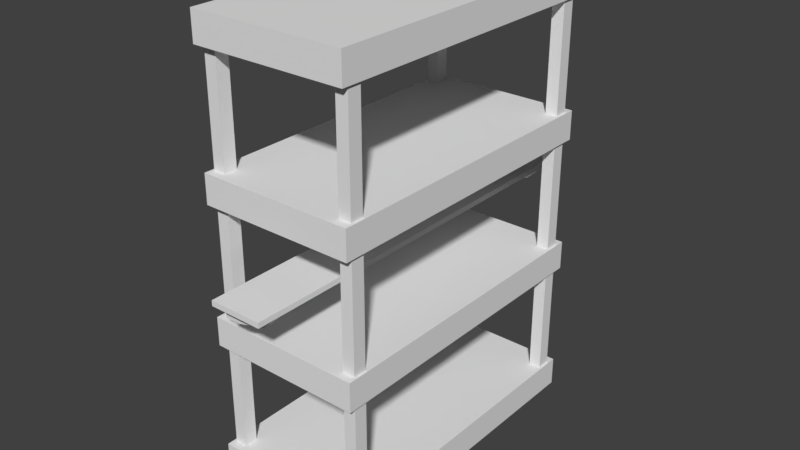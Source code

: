 # Source: shelves.blend  (saved by Blender 2.78.0; exported with 4.5.12 LTS)
import bpy
from mathutils import Matrix  # noqa: F401  (used for matrix-valued properties, if any)

bpy.ops.wm.read_factory_settings(use_empty=True)
scene = bpy.context.scene
scene.name = 'Scene'

# ---- collections
col_collection_1 = bpy.data.collections.new('Collection 1'); scene.collection.children.link(col_collection_1)
col_collection_2 = bpy.data.collections.new('Collection 2'); scene.collection.children.link(col_collection_2)

# ---- materials (node trees are filled in below, after node groups)
mat_mat_shelf_wall = bpy.data.materials.new('MAT_Shelf_wall')
mat_mat_shelf_wall.alpha_threshold = 0.0
mat_mat_shelf_wall.use_transparent_shadow = False
mat_mat_shelf_wall.roughness = 0.5
mat_mat_shelf_standing = bpy.data.materials.new('MAT_Shelf_standing')
mat_mat_shelf_standing.alpha_threshold = 0.0
mat_mat_shelf_standing.use_transparent_shadow = False
mat_mat_shelf_standing.roughness = 0.5
mat_mat_shelf_standing.line_color = (0.0, 0.0, 0.0, 1.0)

# ---- material node trees

# ---- world
world_world = bpy.data.worlds.new('World'); scene.world = world_world
world_world.color = (0.05088, 0.05088, 0.05088)
world_world.use_sun_shadow = False
world_world.sun_shadow_jitter_overblur = 0.0
world_world.cycles.sampling_method = 'MANUAL'

# ---- meshes
me_cube_004 = bpy.data.meshes.new('Cube.004')
me_cube_004.from_pydata([(-2.354, -0.3127, -0.02074), (-2.354, -0.3127, 0.04096), (-2.354, 0.3035, -0.02074), (-2.354, 0.3035, 0.04096), (-2.195, -0.3127, -0.02074), (-2.195, 0.3035, 0.04096), (-2.195, -0.3127, 0.04096), (-2.195, 0.3035, -0.2198), (-2.088, 0.3035, -0.02074), (-2.088, -0.3127, 0.04096), (-2.088, 0.3035, 0.04096), (-2.088, -0.3127, -0.02074), (-2.354, 0.1268, -0.02074), (-2.354, 0.1268, 0.04096), (-2.195, 0.1268, 0.04096), (-2.195, 0.1268, -0.2198), (-2.088, 0.1268, 0.04096), (-2.088, 0.1268, -0.2198), (-2.195, -0.3127, -0.02074), (-2.195, 0.3035, -0.02074), (-2.195, 0.1268, -0.02074), (-2.088, 0.3035, -0.2198), (-2.088, 0.1268, -0.02074), (-2.088, -0.3127, -0.02074), (-2.088, -0.2093, -0.1318), (-2.195, -0.2093, -0.1318), (2.354, -0.3127, -0.02074), (2.354, -0.3127, 0.04096), (2.354, 0.3035, -0.02074), (2.354, 0.3035, 0.04096), (2.195, -0.3127, -0.02074), (2.195, 0.3035, 0.04096), (2.195, -0.3127, 0.04096), (2.195, 0.3035, -0.2198), (8.33e-08, 0.3035, -0.02074), (8.33e-08, 0.3035, 0.04096), (8.33e-08, -0.3127, -0.02074), (8.33e-08, -0.3127, 0.04096), (2.088, 0.3035, -0.02074), (2.088, -0.3127, 0.04096), (2.088, 0.3035, 0.04096), (2.088, -0.3127, -0.02074), (2.354, 0.1268, -0.02074), (2.354, 0.1268, 0.04096), (2.195, 0.1268, 0.04096), (2.195, 0.1268, -0.2198), (8.33e-08, 0.1268, 0.04096), (8.33e-08, 0.1268, -0.02074), (2.088, 0.1268, 0.04096), (2.088, 0.1268, -0.2198), (2.195, -0.3127, -0.02074), (2.195, 0.3035, -0.02074), (2.195, 0.1268, -0.02074), (2.088, 0.3035, -0.2198), (2.088, 0.1268, -0.02074), (2.088, -0.3127, -0.02074), (2.088, -0.2093, -0.1318), (2.195, -0.2093, -0.1318)], [], [(12, 13, 3, 2), (2, 3, 5, 19), (23, 9, 6, 4), (18, 6, 1, 0), (7, 5, 10, 21), (14, 13, 1, 6), (12, 20, 18, 0), (22, 47, 36, 11), (16, 14, 6, 9), (8, 10, 35, 34), (46, 16, 9, 37), (25, 24, 23, 4), (36, 37, 9, 11), (7, 21, 17, 15), (35, 10, 16, 46), (10, 5, 14, 16), (8, 34, 47, 22), (2, 19, 20, 12), (5, 3, 13, 14), (0, 1, 13, 12), (15, 17, 24, 25), (25, 4, 20, 15), (7, 15, 20, 19, 5), (8, 22, 17, 21, 10), (24, 17, 22, 11), (42, 28, 29, 43), (28, 51, 31, 29), (55, 30, 32, 39), (50, 26, 27, 32), (33, 53, 40, 31), (44, 32, 27, 43), (42, 26, 50, 52), (54, 41, 36, 47), (48, 39, 32, 44), (38, 34, 35, 40), (46, 37, 39, 48), (57, 30, 55, 56), (36, 41, 39, 37), (33, 45, 49, 53), (35, 46, 48, 40), (40, 48, 44, 31), (38, 54, 47, 34), (28, 42, 52, 51), (31, 44, 43, 29), (26, 42, 43, 27), (45, 57, 56, 49), (57, 45, 52, 30), (33, 31, 51, 52, 45), (38, 40, 53, 49, 54), (56, 41, 54, 49)])
me_cube_004.materials.append(mat_mat_shelf_wall)
me_cube_004.use_remesh_preserve_volume = False
me_cube_004.use_remesh_preserve_attributes = False
me_cube_004.use_mirror_vertex_groups = False
me_cube_004.update()
me_cube = bpy.data.meshes.new('Cube')
me_cube.from_pydata([(0.8773, -1.715, -2.246), (0.9058, -1.814, -2.586), (0.9058, -1.814, -2.246), (0.8773, -1.558, -2.246), (0.7338, -1.558, -2.246), (0.7338, -1.715, -2.246), (0.8773, -1.558, -0.9783), (0.7338, -1.558, -0.9783), (0.7338, -1.715, -0.9783), (0.8773, -1.715, -0.9783), (-0.8773, -1.715, -2.246), (-0.9058, -1.814, -2.586), (-2.415e-08, -1.814, -2.586), (-2.415e-08, -1.814, -2.246), (-0.9058, -1.814, -2.246), (-0.8773, -1.558, -2.246), (-0.7338, -1.558, -2.246), (-0.7338, -1.715, -2.246), (-0.8773, -1.558, -0.9783), (-0.7338, -1.558, -0.9783), (-0.7338, -1.715, -0.9783), (-0.8773, -1.715, -0.9783), (0.8773, 1.715, -2.246), (0.9058, 1.814, -2.586), (0.9058, 8.023e-08, -2.586), (0.9058, 8.023e-08, -2.246), (0.9058, 1.814, -2.246), (0.8773, 1.558, -2.246), (0.7338, 1.558, -2.246), (0.7338, 1.715, -2.246), (0.8773, 1.558, -0.9783), (0.7338, 1.558, -0.9783), (0.7338, 1.715, -0.9783), (0.8773, 1.715, -0.9783), (-0.8773, 1.715, -2.246), (-0.9058, 1.814, -2.586), (-0.9058, 8.023e-08, -2.586), (-0.9058, 8.023e-08, -2.246), (-2.415e-08, 1.814, -2.586), (-2.415e-08, 1.814, -2.246), (-2.415e-08, 8.023e-08, -2.246), (-2.415e-08, 8.023e-08, -2.586), (-0.9058, 1.814, -2.246), (-0.8773, 1.558, -2.246), (-0.7338, 1.558, -2.246), (-0.7338, 1.715, -2.246), (-0.8773, 1.558, -0.9783), (-0.7338, 1.558, -0.9783), (-0.7338, 1.715, -0.9783), (-0.8773, 1.715, -0.9783), (0.8773, -1.715, -0.6385), (0.9058, -1.814, -0.9783), (0.9058, -1.814, -0.6385), (0.8773, -1.558, -0.6385), (0.7338, -1.558, -0.6385), (0.7338, -1.715, -0.6385), (0.8773, -1.558, 0.6296), (0.7338, -1.558, 0.6296), (0.7338, -1.715, 0.6296), (0.8773, -1.715, 0.6296), (-0.8773, -1.715, -0.6385), (-0.9058, -1.814, -0.9783), (-2.415e-08, -1.814, -0.9783), (-2.415e-08, -1.814, -0.6385), (-0.9058, -1.814, -0.6385), (-0.8773, -1.558, -0.6385), (-0.7338, -1.558, -0.6385), (-0.7338, -1.715, -0.6385), (-0.8773, -1.558, 0.6296), (-0.7338, -1.558, 0.6296), (-0.7338, -1.715, 0.6296), (-0.8773, -1.715, 0.6296), (0.8773, 1.715, -0.6385), (0.9058, 1.814, -0.9783), (0.9058, 8.023e-08, -0.9783), (0.9058, 8.023e-08, -0.6385), (0.9058, 1.814, -0.6385), (0.8773, 1.558, -0.6385), (0.7338, 1.558, -0.6385), (0.7338, 1.715, -0.6385), (0.8773, 1.558, 0.6296), (0.7338, 1.558, 0.6296), (0.7338, 1.715, 0.6296), (0.8773, 1.715, 0.6296), (-0.8773, 1.715, -0.6385), (-0.9058, 1.814, -0.9783), (-0.9058, 8.023e-08, -0.9783), (-0.9058, 8.023e-08, -0.6385), (-2.415e-08, 1.814, -0.9783), (-2.415e-08, 1.814, -0.6385), (-2.415e-08, 8.023e-08, -0.6385), (-2.415e-08, 8.023e-08, -0.9783), (-0.9058, 1.814, -0.6385), (-0.8773, 1.558, -0.6385), (-0.7338, 1.558, -0.6385), (-0.7338, 1.715, -0.6385), (-0.8773, 1.558, 0.6296), (-0.7338, 1.558, 0.6296), (-0.7338, 1.715, 0.6296), (-0.8773, 1.715, 0.6296), (0.8773, -1.715, 0.9694), (0.9058, -1.814, 0.6296), (0.9058, -1.814, 0.9694), (0.8773, -1.558, 0.9694), (0.7338, -1.558, 0.9694), (0.7338, -1.715, 0.9694), (0.8773, -1.558, 2.237), (0.7338, -1.558, 2.237), (0.7338, -1.715, 2.237), (0.8773, -1.715, 2.237), (-0.8773, -1.715, 0.9694), (-0.9058, -1.814, 0.6296), (-2.415e-08, -1.814, 0.6296), (-2.415e-08, -1.814, 0.9694), (-0.9058, -1.814, 0.9694), (-0.8773, -1.558, 0.9694), (-0.7338, -1.558, 0.9694), (-0.7338, -1.715, 0.9694), (-0.8773, -1.558, 2.237), (-0.7338, -1.558, 2.237), (-0.7338, -1.715, 2.237), (-0.8773, -1.715, 2.237), (0.8773, 1.715, 0.9694), (0.9058, 1.814, 0.6296), (0.9058, 8.023e-08, 0.6296), (0.9058, 8.023e-08, 0.9694), (0.9058, 1.814, 0.9694), (0.8773, 1.558, 0.9694), (0.7338, 1.558, 0.9694), (0.7338, 1.715, 0.9694), (0.8773, 1.558, 2.237), (0.7338, 1.558, 2.237), (0.7338, 1.715, 2.237), (0.8773, 1.715, 2.237), (-0.8773, 1.715, 0.9694), (-0.9058, 1.814, 0.6296), (-0.9058, 8.023e-08, 0.6296), (-0.9058, 8.023e-08, 0.9694), (-2.415e-08, 1.814, 0.6296), (-2.415e-08, 1.814, 0.9694), (-2.415e-08, 8.023e-08, 0.9694), (-2.415e-08, 8.023e-08, 0.6296), (-0.9058, 1.814, 0.9694), (-0.8773, 1.558, 0.9694), (-0.7338, 1.558, 0.9694), (-0.7338, 1.715, 0.9694), (-0.8773, 1.558, 2.237), (-0.7338, 1.558, 2.237), (-0.7338, 1.715, 2.237), (-0.8773, 1.715, 2.237), (0.8773, -1.715, 2.577), (0.9058, -1.814, 2.237), (0.9058, -1.814, 2.577), (0.8773, -1.558, 2.577), (0.7338, -1.558, 2.577), (0.7338, -1.715, 2.577), (-0.8773, -1.715, 2.577), (-0.9058, -1.814, 2.237), (-2.415e-08, -1.814, 2.237), (-2.415e-08, -1.814, 2.577), (-0.9058, -1.814, 2.577), (-0.8773, -1.558, 2.577), (-0.7338, -1.558, 2.577), (-0.7338, -1.715, 2.577), (0.8773, 1.715, 2.577), (0.9058, 1.814, 2.237), (0.9058, 8.023e-08, 2.237), (0.9058, 8.023e-08, 2.577), (0.9058, 1.814, 2.577), (0.8773, 1.558, 2.577), (0.7338, 1.558, 2.577), (0.7338, 1.715, 2.577), (-0.8773, 1.715, 2.577), (-0.9058, 1.814, 2.237), (-0.9058, 8.023e-08, 2.237), (-0.9058, 8.023e-08, 2.577), (-2.415e-08, 1.814, 2.237), (-2.415e-08, 1.814, 2.577), (-2.415e-08, 8.023e-08, 2.577), (-2.415e-08, 8.023e-08, 2.237), (-0.9058, 1.814, 2.577), (-0.8773, 1.558, 2.577), (-0.7338, 1.558, 2.577), (-0.7338, 1.715, 2.577)], [], [(25, 2, 1, 24), (12, 41, 24, 1), (4, 5, 8, 7), (2, 13, 12, 1), (3, 0, 2, 25), (0, 5, 13, 2), (4, 3, 25, 40), (5, 4, 40, 13), (9, 6, 7, 8), (3, 4, 7, 6), (5, 0, 9, 8), (0, 3, 6, 9), (37, 36, 11, 14), (12, 11, 36, 41), (16, 19, 20, 17), (14, 11, 12, 13), (15, 37, 14, 10), (10, 14, 13, 17), (16, 40, 37, 15), (17, 13, 40, 16), (21, 20, 19, 18), (15, 18, 19, 16), (17, 20, 21, 10), (10, 21, 18, 15), (25, 24, 23, 26), (38, 23, 24, 41), (28, 31, 32, 29), (26, 23, 38, 39), (27, 25, 26, 22), (22, 26, 39, 29), (28, 40, 25, 27), (29, 39, 40, 28), (33, 32, 31, 30), (27, 30, 31, 28), (29, 32, 33, 22), (22, 33, 30, 27), (37, 42, 35, 36), (38, 41, 36, 35), (44, 45, 48, 47), (42, 39, 38, 35), (43, 34, 42, 37), (34, 45, 39, 42), (44, 43, 37, 40), (45, 44, 40, 39), (49, 46, 47, 48), (43, 44, 47, 46), (45, 34, 49, 48), (34, 43, 46, 49), (75, 52, 51, 74), (62, 91, 74, 51), (54, 55, 58, 57), (52, 63, 62, 51), (53, 50, 52, 75), (50, 55, 63, 52), (54, 53, 75, 90), (55, 54, 90, 63), (59, 56, 57, 58), (53, 54, 57, 56), (55, 50, 59, 58), (50, 53, 56, 59), (87, 86, 61, 64), (62, 61, 86, 91), (66, 69, 70, 67), (64, 61, 62, 63), (65, 87, 64, 60), (60, 64, 63, 67), (66, 90, 87, 65), (67, 63, 90, 66), (71, 70, 69, 68), (65, 68, 69, 66), (67, 70, 71, 60), (60, 71, 68, 65), (75, 74, 73, 76), (88, 73, 74, 91), (78, 81, 82, 79), (76, 73, 88, 89), (77, 75, 76, 72), (72, 76, 89, 79), (78, 90, 75, 77), (79, 89, 90, 78), (83, 82, 81, 80), (77, 80, 81, 78), (79, 82, 83, 72), (72, 83, 80, 77), (87, 92, 85, 86), (88, 91, 86, 85), (94, 95, 98, 97), (92, 89, 88, 85), (93, 84, 92, 87), (84, 95, 89, 92), (94, 93, 87, 90), (95, 94, 90, 89), (99, 96, 97, 98), (93, 94, 97, 96), (95, 84, 99, 98), (84, 93, 96, 99), (125, 102, 101, 124), (112, 141, 124, 101), (104, 105, 108, 107), (102, 113, 112, 101), (103, 100, 102, 125), (100, 105, 113, 102), (104, 103, 125, 140), (105, 104, 140, 113), (109, 106, 107, 108), (103, 104, 107, 106), (105, 100, 109, 108), (100, 103, 106, 109), (137, 136, 111, 114), (112, 111, 136, 141), (116, 119, 120, 117), (114, 111, 112, 113), (115, 137, 114, 110), (110, 114, 113, 117), (116, 140, 137, 115), (117, 113, 140, 116), (121, 120, 119, 118), (115, 118, 119, 116), (117, 120, 121, 110), (110, 121, 118, 115), (125, 124, 123, 126), (138, 123, 124, 141), (128, 131, 132, 129), (126, 123, 138, 139), (127, 125, 126, 122), (122, 126, 139, 129), (128, 140, 125, 127), (129, 139, 140, 128), (133, 132, 131, 130), (127, 130, 131, 128), (129, 132, 133, 122), (122, 133, 130, 127), (137, 142, 135, 136), (138, 141, 136, 135), (144, 145, 148, 147), (142, 139, 138, 135), (143, 134, 142, 137), (134, 145, 139, 142), (144, 143, 137, 140), (145, 144, 140, 139), (149, 146, 147, 148), (143, 144, 147, 146), (145, 134, 149, 148), (134, 143, 146, 149), (167, 152, 151, 166), (158, 179, 166, 151), (152, 159, 158, 151), (153, 150, 152, 167), (150, 155, 159, 152), (154, 153, 167, 178), (155, 154, 178, 159), (175, 174, 157, 160), (158, 157, 174, 179), (160, 157, 158, 159), (161, 175, 160, 156), (156, 160, 159, 163), (162, 178, 175, 161), (163, 159, 178, 162), (167, 166, 165, 168), (176, 165, 166, 179), (168, 165, 176, 177), (169, 167, 168, 164), (164, 168, 177, 171), (170, 178, 167, 169), (171, 177, 178, 170), (175, 180, 173, 174), (176, 179, 174, 173), (180, 177, 176, 173), (181, 172, 180, 175), (172, 183, 177, 180), (182, 181, 175, 178), (183, 182, 178, 177), (182, 183, 172, 181), (170, 169, 164, 171), (162, 161, 156, 163), (154, 155, 150, 153)])
_ca = me_cube.color_attributes.new('Col', 'BYTE_COLOR', 'CORNER')
_ca.data.foreach_set('color', [1.0, 1.0, 1.0, 1.0, 1.0, 1.0, 1.0, 1.0, 1.0, 1.0, 1.0, 1.0, 1.0, 1.0, 1.0, 1.0, 1.0, 1.0, 1.0, 1.0, 1.0, 1.0, 1.0, 1.0, 1.0, 1.0, 1.0, 1.0, 1.0, 1.0, 1.0, 1.0, 1.0, 1.0, 1.0, 1.0, 1.0, 1.0, 1.0, 1.0, 1.0, 1.0, 1.0, 1.0, 1.0, 1.0, 1.0, 1.0, 1.0, 1.0, 1.0, 1.0, 1.0, 1.0, 1.0, 1.0, 1.0, 1.0, 1.0, 1.0, 1.0, 1.0, 1.0, 1.0, 1.0, 1.0, 1.0, 1.0, 0.9911, 0.9911, 0.9911, 0.9961, 1.0, 1.0, 1.0, 1.0, 1.0, 1.0, 1.0, 1.0, 0.9911, 0.9911, 0.9911, 0.9961, 1.0, 1.0, 1.0, 1.0, 1.0, 1.0, 1.0, 1.0, 1.0, 1.0, 1.0, 1.0, 1.0, 1.0, 1.0, 1.0, 1.0, 1.0, 1.0, 1.0, 1.0, 1.0, 1.0, 1.0, 1.0, 1.0, 1.0, 1.0, 1.0, 1.0, 1.0, 1.0, 1.0, 1.0, 1.0, 1.0, 1.0, 1.0, 1.0, 1.0, 1.0, 1.0, 1.0, 1.0, 0.9911, 0.9911, 0.9911, 0.9961, 1.0, 1.0, 1.0, 1.0, 1.0, 1.0, 1.0, 1.0, 1.0, 1.0, 1.0, 1.0, 1.0, 1.0, 1.0, 1.0, 1.0, 1.0, 1.0, 1.0, 1.0, 1.0, 1.0, 1.0, 1.0, 1.0, 1.0, 1.0, 1.0, 1.0, 1.0, 1.0, 0.9911, 0.9911, 0.9911, 0.9961, 0.9911, 0.9911, 0.9911, 0.9961, 1.0, 1.0, 1.0, 1.0, 0.9911, 0.9911, 0.9911, 0.9961, 1.0, 1.0, 1.0, 1.0, 1.0, 1.0, 1.0, 1.0, 0.9911, 0.9911, 0.9911, 0.9961, 1.0, 1.0, 1.0, 1.0, 1.0, 1.0, 1.0, 1.0, 1.0, 1.0, 1.0, 1.0, 1.0, 1.0, 1.0, 1.0, 1.0, 1.0, 1.0, 1.0, 1.0, 1.0, 1.0, 1.0, 1.0, 1.0, 1.0, 1.0, 1.0, 1.0, 1.0, 1.0, 1.0, 1.0, 1.0, 1.0, 1.0, 1.0, 1.0, 1.0, 1.0, 1.0, 1.0, 1.0, 1.0, 1.0, 1.0, 1.0, 1.0, 1.0, 1.0, 1.0, 1.0, 1.0, 1.0, 1.0, 1.0, 1.0, 1.0, 1.0, 1.0, 1.0, 1.0, 1.0, 1.0, 1.0, 1.0, 1.0, 1.0, 1.0, 1.0, 1.0, 1.0, 1.0, 1.0, 1.0, 0.9911, 0.9911, 0.9911, 0.9961, 0.9911, 0.9911, 0.9911, 0.9961, 1.0, 1.0, 1.0, 1.0, 1.0, 1.0, 1.0, 1.0, 1.0, 1.0, 1.0, 1.0, 1.0, 1.0, 1.0, 1.0, 1.0, 1.0, 1.0, 1.0, 1.0, 1.0, 1.0, 1.0, 1.0, 1.0, 1.0, 1.0, 1.0, 1.0, 1.0, 1.0, 1.0, 1.0, 1.0, 1.0, 1.0, 1.0, 1.0, 1.0, 1.0, 1.0, 1.0, 1.0, 0.9911, 0.9911, 0.9911, 0.9961, 1.0, 1.0, 1.0, 1.0, 1.0, 1.0, 1.0, 1.0, 1.0, 1.0, 1.0, 1.0, 1.0, 1.0, 1.0, 1.0, 1.0, 1.0, 1.0, 1.0, 1.0, 1.0, 1.0, 1.0, 1.0, 1.0, 1.0, 1.0, 1.0, 1.0, 1.0, 1.0, 1.0, 1.0, 1.0, 1.0, 0.9911, 0.9911, 0.9911, 0.9961, 0.9911, 0.9911, 0.9911, 0.9961, 0.9911, 0.9911, 0.9911, 0.9961, 0.9911, 0.9911, 0.9911, 0.9961, 1.0, 1.0, 1.0, 1.0, 1.0, 1.0, 1.0, 1.0, 1.0, 1.0, 1.0, 1.0, 1.0, 1.0, 1.0, 1.0, 1.0, 1.0, 1.0, 1.0, 1.0, 1.0, 1.0, 1.0, 1.0, 1.0, 1.0, 1.0, 1.0, 1.0, 1.0, 1.0, 1.0, 1.0, 1.0, 1.0, 1.0, 1.0, 1.0, 1.0, 1.0, 1.0, 1.0, 1.0, 1.0, 1.0, 1.0, 1.0, 1.0, 1.0, 1.0, 1.0, 1.0, 1.0, 1.0, 1.0, 1.0, 1.0, 1.0, 1.0, 1.0, 1.0, 1.0, 1.0, 1.0, 1.0, 1.0, 1.0, 1.0, 1.0, 1.0, 1.0, 1.0, 1.0, 1.0, 1.0, 1.0, 1.0, 1.0, 1.0, 1.0, 1.0, 1.0, 1.0, 0.9911, 0.9911, 0.9911, 0.9961, 0.9911, 0.9911, 0.9911, 0.9961, 1.0, 1.0, 1.0, 1.0, 1.0, 1.0, 1.0, 1.0, 1.0, 1.0, 1.0, 1.0, 1.0, 1.0, 1.0, 1.0, 1.0, 1.0, 1.0, 1.0, 1.0, 1.0, 1.0, 1.0, 1.0, 1.0, 1.0, 1.0, 1.0, 1.0, 1.0, 1.0, 1.0, 1.0, 1.0, 1.0, 1.0, 1.0, 1.0, 1.0, 1.0, 1.0, 1.0, 1.0, 0.9911, 0.9911, 0.9911, 0.9961, 1.0, 1.0, 1.0, 1.0, 1.0, 1.0, 1.0, 1.0, 1.0, 1.0, 1.0, 1.0, 1.0, 1.0, 1.0, 1.0, 1.0, 1.0, 1.0, 1.0, 1.0, 1.0, 1.0, 1.0, 1.0, 1.0, 1.0, 1.0, 1.0, 1.0, 1.0, 1.0, 1.0, 1.0, 1.0, 1.0, 0.9911, 0.9911, 0.9911, 0.9961, 0.9911, 0.9911, 0.9911, 0.9961, 0.9911, 0.9911, 0.9911, 0.9961, 0.9911, 0.9911, 0.9911, 0.9961, 1.0, 1.0, 1.0, 1.0, 1.0, 1.0, 1.0, 1.0, 1.0, 1.0, 1.0, 1.0, 1.0, 1.0, 1.0, 1.0, 1.0, 1.0, 1.0, 1.0, 1.0, 1.0, 1.0, 1.0, 1.0, 1.0, 1.0, 1.0, 1.0, 1.0, 1.0, 1.0, 1.0, 1.0, 1.0, 1.0, 1.0, 1.0, 1.0, 1.0, 1.0, 1.0, 1.0, 1.0, 1.0, 1.0, 1.0, 1.0, 1.0, 1.0, 1.0, 1.0, 1.0, 1.0, 1.0, 1.0, 1.0, 1.0, 1.0, 1.0, 1.0, 1.0, 1.0, 1.0, 1.0, 1.0, 1.0, 1.0, 1.0, 1.0, 1.0, 1.0, 1.0, 1.0, 1.0, 1.0, 0.9911, 0.9911, 0.9911, 0.9961, 1.0, 1.0, 1.0, 1.0, 1.0, 1.0, 1.0, 1.0, 0.9911, 0.9911, 0.9911, 0.9961, 1.0, 1.0, 1.0, 1.0, 1.0, 1.0, 1.0, 1.0, 1.0, 1.0, 1.0, 1.0, 1.0, 1.0, 1.0, 1.0, 1.0, 1.0, 1.0, 1.0, 1.0, 1.0, 1.0, 1.0, 1.0, 1.0, 1.0, 1.0, 1.0, 1.0, 1.0, 1.0, 1.0, 1.0, 1.0, 1.0, 1.0, 1.0, 1.0, 1.0, 1.0, 1.0, 1.0, 1.0, 0.9911, 0.9911, 0.9911, 0.9961, 1.0, 1.0, 1.0, 1.0, 1.0, 1.0, 1.0, 1.0, 1.0, 1.0, 1.0, 1.0, 1.0, 1.0, 1.0, 1.0, 1.0, 1.0, 1.0, 1.0, 1.0, 1.0, 1.0, 1.0, 1.0, 1.0, 1.0, 1.0, 1.0, 1.0, 1.0, 1.0, 0.9911, 0.9911, 0.9911, 0.9961, 0.9911, 0.9911, 0.9911, 0.9961, 1.0, 1.0, 1.0, 1.0, 0.9911, 0.9911, 0.9911, 0.9961, 1.0, 1.0, 1.0, 1.0, 1.0, 1.0, 1.0, 1.0, 0.9911, 0.9911, 0.9911, 0.9961, 1.0, 1.0, 1.0, 1.0, 1.0, 1.0, 1.0, 1.0, 1.0, 1.0, 1.0, 1.0, 1.0, 1.0, 1.0, 1.0, 1.0, 1.0, 1.0, 1.0, 1.0, 1.0, 1.0, 1.0, 1.0, 1.0, 1.0, 1.0, 1.0, 1.0, 1.0, 1.0, 1.0, 1.0, 1.0, 1.0, 1.0, 1.0, 1.0, 1.0, 1.0, 1.0, 1.0, 1.0, 1.0, 1.0, 1.0, 1.0, 1.0, 1.0, 1.0, 1.0, 1.0, 1.0, 1.0, 1.0, 1.0, 1.0, 1.0, 1.0, 1.0, 1.0, 1.0, 1.0, 1.0, 1.0, 1.0, 1.0, 0.9911, 0.9911, 0.9911, 0.9961, 1.0, 1.0, 1.0, 1.0, 1.0, 1.0, 1.0, 1.0, 0.9911, 0.9911, 0.9911, 0.9961, 1.0, 1.0, 1.0, 1.0, 1.0, 1.0, 1.0, 1.0, 1.0, 1.0, 1.0, 1.0, 1.0, 1.0, 1.0, 1.0, 1.0, 1.0, 1.0, 1.0, 1.0, 1.0, 1.0, 1.0, 1.0, 1.0, 1.0, 1.0, 1.0, 1.0, 1.0, 1.0, 1.0, 1.0, 1.0, 1.0, 1.0, 1.0, 1.0, 1.0, 1.0, 1.0, 1.0, 1.0, 0.9911, 0.9911, 0.9911, 0.9961, 1.0, 1.0, 1.0, 1.0, 1.0, 1.0, 1.0, 1.0, 1.0, 1.0, 1.0, 1.0, 1.0, 1.0, 1.0, 1.0, 1.0, 1.0, 1.0, 1.0, 1.0, 1.0, 1.0, 1.0, 1.0, 1.0, 1.0, 1.0, 1.0, 1.0, 1.0, 1.0, 0.9911, 0.9911, 0.9911, 0.9961, 0.9911, 0.9911, 0.9911, 0.9961, 1.0, 1.0, 1.0, 1.0, 0.9911, 0.9911, 0.9911, 0.9961, 1.0, 1.0, 1.0, 1.0, 1.0, 1.0, 1.0, 1.0, 0.9911, 0.9911, 0.9911, 0.9961, 1.0, 1.0, 1.0, 1.0, 1.0, 1.0, 1.0, 1.0, 1.0, 1.0, 1.0, 1.0, 1.0, 1.0, 1.0, 1.0, 1.0, 1.0, 1.0, 1.0, 1.0, 1.0, 1.0, 1.0, 1.0, 1.0, 1.0, 1.0, 1.0, 1.0, 1.0, 1.0, 1.0, 1.0, 1.0, 1.0, 1.0, 1.0, 1.0, 1.0, 1.0, 1.0, 1.0, 1.0, 1.0, 1.0, 1.0, 1.0, 1.0, 1.0, 1.0, 1.0, 1.0, 1.0, 1.0, 1.0, 1.0, 1.0, 1.0, 1.0, 1.0, 1.0, 1.0, 1.0, 1.0, 1.0, 1.0, 1.0, 1.0, 1.0, 1.0, 1.0, 1.0, 1.0, 1.0, 1.0, 0.9911, 0.9911, 0.9911, 0.9961, 0.9911, 0.9911, 0.9911, 0.9961, 1.0, 1.0, 1.0, 1.0, 1.0, 1.0, 1.0, 1.0, 1.0, 1.0, 1.0, 1.0, 1.0, 1.0, 1.0, 1.0, 1.0, 1.0, 1.0, 1.0, 1.0, 1.0, 1.0, 1.0, 1.0, 1.0, 1.0, 1.0, 1.0, 1.0, 1.0, 1.0, 1.0, 1.0, 1.0, 1.0, 1.0, 1.0, 1.0, 1.0, 1.0, 1.0, 1.0, 1.0, 0.9911, 0.9911, 0.9911, 0.9961, 1.0, 1.0, 1.0, 1.0, 1.0, 1.0, 1.0, 1.0, 1.0, 1.0, 1.0, 1.0, 1.0, 1.0, 1.0, 1.0, 1.0, 1.0, 1.0, 1.0, 1.0, 1.0, 1.0, 1.0, 1.0, 1.0, 1.0, 1.0, 1.0, 1.0, 1.0, 1.0, 1.0, 1.0, 1.0, 1.0, 0.9911, 0.9911, 0.9911, 0.9961, 0.9911, 0.9911, 0.9911, 0.9961, 0.9911, 0.9911, 0.9911, 0.9961, 0.9911, 0.9911, 0.9911, 0.9961, 1.0, 1.0, 1.0, 1.0, 1.0, 1.0, 1.0, 1.0, 1.0, 1.0, 1.0, 1.0, 1.0, 1.0, 1.0, 1.0, 1.0, 1.0, 1.0, 1.0, 1.0, 1.0, 1.0, 1.0, 1.0, 1.0, 1.0, 1.0, 1.0, 1.0, 1.0, 1.0, 1.0, 1.0, 1.0, 1.0, 1.0, 1.0, 1.0, 1.0, 1.0, 1.0, 1.0, 1.0, 1.0, 1.0, 1.0, 1.0, 1.0, 1.0, 1.0, 1.0, 1.0, 1.0, 1.0, 1.0, 1.0, 1.0, 1.0, 1.0, 1.0, 1.0, 1.0, 1.0, 1.0, 1.0, 1.0, 1.0, 1.0, 1.0, 1.0, 1.0, 1.0, 1.0, 1.0, 1.0, 1.0, 1.0, 1.0, 1.0, 1.0, 1.0, 1.0, 1.0, 0.9911, 0.9911, 0.9911, 0.9961, 0.9911, 0.9911, 0.9911, 0.9961, 1.0, 1.0, 1.0, 1.0, 1.0, 1.0, 1.0, 1.0, 1.0, 1.0, 1.0, 1.0, 1.0, 1.0, 1.0, 1.0, 1.0, 1.0, 1.0, 1.0, 1.0, 1.0, 1.0, 1.0, 1.0, 1.0, 1.0, 1.0, 1.0, 1.0, 1.0, 1.0, 1.0, 1.0, 1.0, 1.0, 1.0, 1.0, 1.0, 1.0, 1.0, 1.0, 1.0, 1.0, 0.9911, 0.9911, 0.9911, 0.9961, 1.0, 1.0, 1.0, 1.0, 1.0, 1.0, 1.0, 1.0, 1.0, 1.0, 1.0, 1.0, 1.0, 1.0, 1.0, 1.0, 1.0, 1.0, 1.0, 1.0, 1.0, 1.0, 1.0, 1.0, 1.0, 1.0, 1.0, 1.0, 1.0, 1.0, 1.0, 1.0, 1.0, 1.0, 1.0, 1.0, 0.9911, 0.9911, 0.9911, 0.9961, 0.9911, 0.9911, 0.9911, 0.9961, 0.9911, 0.9911, 0.9911, 0.9961, 0.9911, 0.9911, 0.9911, 0.9961, 1.0, 1.0, 1.0, 1.0, 1.0, 1.0, 1.0, 1.0, 1.0, 1.0, 1.0, 1.0, 1.0, 1.0, 1.0, 1.0, 1.0, 1.0, 1.0, 1.0, 1.0, 1.0, 1.0, 1.0, 1.0, 1.0, 1.0, 1.0, 1.0, 1.0, 1.0, 1.0, 1.0, 1.0, 1.0, 1.0, 1.0, 1.0, 1.0, 1.0, 1.0, 1.0, 1.0, 1.0, 1.0, 1.0, 1.0, 1.0, 1.0, 1.0, 1.0, 1.0, 1.0, 1.0, 1.0, 1.0, 1.0, 1.0, 1.0, 1.0, 1.0, 1.0, 1.0, 1.0, 1.0, 1.0, 1.0, 1.0, 1.0, 1.0, 1.0, 1.0, 1.0, 1.0, 1.0, 1.0, 0.9911, 0.9911, 0.9911, 0.9961, 1.0, 1.0, 1.0, 1.0, 1.0, 1.0, 1.0, 1.0, 0.9911, 0.9911, 0.9911, 0.9961, 1.0, 1.0, 1.0, 1.0, 1.0, 1.0, 1.0, 1.0, 1.0, 1.0, 1.0, 1.0, 1.0, 1.0, 1.0, 1.0, 1.0, 1.0, 1.0, 1.0, 1.0, 1.0, 1.0, 1.0, 1.0, 1.0, 1.0, 1.0, 1.0, 1.0, 1.0, 1.0, 1.0, 1.0, 1.0, 1.0, 1.0, 1.0, 1.0, 1.0, 1.0, 1.0, 1.0, 1.0, 0.9911, 0.9911, 0.9911, 0.9961, 1.0, 1.0, 1.0, 1.0, 1.0, 1.0, 1.0, 1.0, 1.0, 1.0, 1.0, 1.0, 1.0, 1.0, 1.0, 1.0, 1.0, 1.0, 1.0, 1.0, 1.0, 1.0, 1.0, 1.0, 1.0, 1.0, 1.0, 1.0, 1.0, 1.0, 1.0, 1.0, 0.9911, 0.9911, 0.9911, 0.9961, 0.9911, 0.9911, 0.9911, 0.9961, 1.0, 1.0, 1.0, 1.0, 0.9911, 0.9911, 0.9911, 0.9961, 1.0, 1.0, 1.0, 1.0, 1.0, 1.0, 1.0, 1.0, 0.9911, 0.9911, 0.9911, 0.9961, 1.0, 1.0, 1.0, 1.0, 1.0, 1.0, 1.0, 1.0, 1.0, 1.0, 1.0, 1.0, 1.0, 1.0, 1.0, 1.0, 1.0, 1.0, 1.0, 1.0, 1.0, 1.0, 1.0, 1.0, 1.0, 1.0, 1.0, 1.0, 1.0, 1.0, 1.0, 1.0, 1.0, 1.0, 1.0, 1.0, 1.0, 1.0, 1.0, 1.0, 1.0, 1.0, 1.0, 1.0, 1.0, 1.0, 1.0, 1.0, 1.0, 1.0, 1.0, 1.0, 1.0, 1.0, 1.0, 1.0, 1.0, 1.0, 1.0, 1.0, 1.0, 1.0, 1.0, 1.0, 1.0, 1.0, 1.0, 1.0, 0.9911, 0.9911, 0.9911, 0.9961, 1.0, 1.0, 1.0, 1.0, 1.0, 1.0, 1.0, 1.0, 0.9911, 0.9911, 0.9911, 0.9961, 1.0, 1.0, 1.0, 1.0, 1.0, 1.0, 1.0, 1.0, 1.0, 1.0, 1.0, 1.0, 1.0, 1.0, 1.0, 1.0, 1.0, 1.0, 1.0, 1.0, 1.0, 1.0, 1.0, 1.0, 1.0, 1.0, 1.0, 1.0, 1.0, 1.0, 1.0, 1.0, 1.0, 1.0, 1.0, 1.0, 1.0, 1.0, 1.0, 1.0, 1.0, 1.0, 1.0, 1.0, 0.9911, 0.9911, 0.9911, 0.9961, 1.0, 1.0, 1.0, 1.0, 1.0, 1.0, 1.0, 1.0, 1.0, 1.0, 1.0, 1.0, 1.0, 1.0, 1.0, 1.0, 1.0, 1.0, 1.0, 1.0, 1.0, 1.0, 1.0, 1.0, 1.0, 1.0, 1.0, 1.0, 1.0, 1.0, 1.0, 1.0, 0.9911, 0.9911, 0.9911, 0.9961, 0.9911, 0.9911, 0.9911, 0.9961, 1.0, 1.0, 1.0, 1.0, 0.9911, 0.9911, 0.9911, 0.9961, 1.0, 1.0, 1.0, 1.0, 1.0, 1.0, 1.0, 1.0, 0.9911, 0.9911, 0.9911, 0.9961, 1.0, 1.0, 1.0, 1.0, 1.0, 1.0, 1.0, 1.0, 1.0, 1.0, 1.0, 1.0, 1.0, 1.0, 1.0, 1.0, 1.0, 1.0, 1.0, 1.0, 1.0, 1.0, 1.0, 1.0, 1.0, 1.0, 1.0, 1.0, 1.0, 1.0, 1.0, 1.0, 1.0, 1.0, 1.0, 1.0, 1.0, 1.0, 1.0, 1.0, 1.0, 1.0, 1.0, 1.0, 1.0, 1.0, 1.0, 1.0, 1.0, 1.0, 1.0, 1.0, 1.0, 1.0, 1.0, 1.0, 1.0, 1.0, 1.0, 1.0, 1.0, 1.0, 1.0, 1.0, 1.0, 1.0, 1.0, 1.0, 1.0, 1.0, 1.0, 1.0, 1.0, 1.0, 1.0, 1.0, 0.9911, 0.9911, 0.9911, 0.9961, 0.9911, 0.9911, 0.9911, 0.9961, 1.0, 1.0, 1.0, 1.0, 1.0, 1.0, 1.0, 1.0, 1.0, 1.0, 1.0, 1.0, 1.0, 1.0, 1.0, 1.0, 1.0, 1.0, 1.0, 1.0, 1.0, 1.0, 1.0, 1.0, 1.0, 1.0, 1.0, 1.0, 1.0, 1.0, 1.0, 1.0, 1.0, 1.0, 1.0, 1.0, 1.0, 1.0, 1.0, 1.0, 1.0, 1.0, 1.0, 1.0, 0.9911, 0.9911, 0.9911, 0.9961, 1.0, 1.0, 1.0, 1.0, 1.0, 1.0, 1.0, 1.0, 1.0, 1.0, 1.0, 1.0, 1.0, 1.0, 1.0, 1.0, 1.0, 1.0, 1.0, 1.0, 1.0, 1.0, 1.0, 1.0, 1.0, 1.0, 1.0, 1.0, 1.0, 1.0, 1.0, 1.0, 1.0, 1.0, 1.0, 1.0, 0.9911, 0.9911, 0.9911, 0.9961, 0.9911, 0.9911, 0.9911, 0.9961, 0.9911, 0.9911, 0.9911, 0.9961, 0.9911, 0.9911, 0.9911, 0.9961, 1.0, 1.0, 1.0, 1.0, 1.0, 1.0, 1.0, 1.0, 1.0, 1.0, 1.0, 1.0, 1.0, 1.0, 1.0, 1.0, 1.0, 1.0, 1.0, 1.0, 1.0, 1.0, 1.0, 1.0, 1.0, 1.0, 1.0, 1.0, 1.0, 1.0, 1.0, 1.0, 1.0, 1.0, 1.0, 1.0, 1.0, 1.0, 1.0, 1.0, 1.0, 1.0, 1.0, 1.0, 1.0, 1.0, 1.0, 1.0, 1.0, 1.0, 1.0, 1.0, 1.0, 1.0, 1.0, 1.0, 1.0, 1.0, 1.0, 1.0, 1.0, 1.0, 1.0, 1.0, 1.0, 1.0, 1.0, 1.0, 1.0, 1.0, 1.0, 1.0, 1.0, 1.0, 1.0, 1.0, 1.0, 1.0, 1.0, 1.0, 1.0, 1.0, 1.0, 1.0, 0.9911, 0.9911, 0.9911, 0.9961, 0.9911, 0.9911, 0.9911, 0.9961, 1.0, 1.0, 1.0, 1.0, 1.0, 1.0, 1.0, 1.0, 1.0, 1.0, 1.0, 1.0, 1.0, 1.0, 1.0, 1.0, 1.0, 1.0, 1.0, 1.0, 1.0, 1.0, 1.0, 1.0, 1.0, 1.0, 1.0, 1.0, 1.0, 1.0, 1.0, 1.0, 1.0, 1.0, 1.0, 1.0, 1.0, 1.0, 1.0, 1.0, 1.0, 1.0, 1.0, 1.0, 0.9911, 0.9911, 0.9911, 0.9961, 1.0, 1.0, 1.0, 1.0, 1.0, 1.0, 1.0, 1.0, 1.0, 1.0, 1.0, 1.0, 1.0, 1.0, 1.0, 1.0, 1.0, 1.0, 1.0, 1.0, 1.0, 1.0, 1.0, 1.0, 1.0, 1.0, 1.0, 1.0, 1.0, 1.0, 1.0, 1.0, 1.0, 1.0, 1.0, 1.0, 0.9911, 0.9911, 0.9911, 0.9961, 0.9911, 0.9911, 0.9911, 0.9961, 0.9911, 0.9911, 0.9911, 0.9961, 0.9911, 0.9911, 0.9911, 0.9961, 1.0, 1.0, 1.0, 1.0, 1.0, 1.0, 1.0, 1.0, 1.0, 1.0, 1.0, 1.0, 1.0, 1.0, 1.0, 1.0, 1.0, 1.0, 1.0, 1.0, 1.0, 1.0, 1.0, 1.0, 1.0, 1.0, 1.0, 1.0, 1.0, 1.0, 1.0, 1.0, 1.0, 1.0, 1.0, 1.0, 1.0, 1.0, 1.0, 1.0, 1.0, 1.0, 1.0, 1.0, 1.0, 1.0, 1.0, 1.0, 1.0, 1.0, 1.0, 1.0, 1.0, 1.0, 1.0, 1.0, 1.0, 1.0, 1.0, 1.0, 1.0, 1.0, 1.0, 1.0, 1.0, 1.0, 1.0, 1.0, 1.0, 1.0, 1.0, 1.0, 1.0, 1.0, 1.0, 1.0, 0.9911, 0.9911, 0.9911, 0.9961, 1.0, 1.0, 1.0, 1.0, 1.0, 1.0, 1.0, 1.0, 0.9911, 0.9911, 0.9911, 0.9961, 1.0, 1.0, 1.0, 1.0, 1.0, 1.0, 1.0, 1.0, 1.0, 1.0, 1.0, 1.0, 1.0, 1.0, 1.0, 1.0, 1.0, 1.0, 1.0, 1.0, 1.0, 1.0, 1.0, 1.0, 1.0, 1.0, 1.0, 1.0, 1.0, 1.0, 1.0, 1.0, 1.0, 1.0, 1.0, 1.0, 1.0, 1.0, 1.0, 1.0, 1.0, 1.0, 1.0, 1.0, 0.9911, 0.9911, 0.9911, 0.9961, 1.0, 1.0, 1.0, 1.0, 1.0, 1.0, 1.0, 1.0, 1.0, 1.0, 1.0, 1.0, 1.0, 1.0, 1.0, 1.0, 1.0, 1.0, 1.0, 1.0, 1.0, 1.0, 1.0, 1.0, 1.0, 1.0, 1.0, 1.0, 1.0, 1.0, 1.0, 1.0, 0.9911, 0.9911, 0.9911, 0.9961, 0.9911, 0.9911, 0.9911, 0.9961, 1.0, 1.0, 1.0, 1.0, 0.9911, 0.9911, 0.9911, 0.9961, 1.0, 1.0, 1.0, 1.0, 1.0, 1.0, 1.0, 1.0, 0.9911, 0.9911, 0.9911, 0.9961, 1.0, 1.0, 1.0, 1.0, 1.0, 1.0, 1.0, 1.0, 1.0, 1.0, 1.0, 1.0, 1.0, 1.0, 1.0, 1.0, 1.0, 1.0, 1.0, 1.0, 1.0, 1.0, 1.0, 1.0, 1.0, 1.0, 1.0, 1.0, 1.0, 1.0, 1.0, 1.0, 1.0, 1.0, 1.0, 1.0, 1.0, 1.0, 1.0, 1.0, 1.0, 1.0, 1.0, 1.0, 1.0, 1.0, 1.0, 1.0, 1.0, 1.0, 1.0, 1.0, 0.9911, 0.9911, 0.9911, 0.9961, 1.0, 1.0, 1.0, 1.0, 1.0, 1.0, 1.0, 1.0, 0.9911, 0.9911, 0.9911, 0.9961, 1.0, 1.0, 1.0, 1.0, 1.0, 1.0, 1.0, 1.0, 1.0, 1.0, 1.0, 1.0, 1.0, 1.0, 1.0, 1.0, 1.0, 1.0, 1.0, 1.0, 1.0, 1.0, 1.0, 1.0, 1.0, 1.0, 1.0, 1.0, 1.0, 1.0, 1.0, 1.0, 1.0, 1.0, 1.0, 1.0, 1.0, 1.0, 1.0, 1.0, 1.0, 1.0, 1.0, 1.0, 1.0, 1.0, 1.0, 1.0, 1.0, 1.0, 1.0, 1.0, 1.0, 1.0, 1.0, 1.0, 1.0, 1.0, 1.0, 1.0, 1.0, 1.0, 1.0, 1.0, 1.0, 1.0, 1.0, 1.0, 1.0, 1.0, 1.0, 1.0, 1.0, 1.0, 1.0, 1.0, 1.0, 1.0, 1.0, 1.0, 1.0, 1.0, 1.0, 1.0, 1.0, 1.0, 1.0, 1.0, 1.0, 1.0, 1.0, 1.0, 1.0, 1.0, 1.0, 1.0, 1.0, 1.0, 1.0, 1.0, 1.0, 1.0, 1.0, 1.0, 0.9911, 0.9911, 0.9911, 0.9961, 0.9911, 0.9911, 0.9911, 0.9961, 1.0, 1.0, 1.0, 1.0, 1.0, 1.0, 1.0, 1.0, 1.0, 1.0, 1.0, 1.0, 1.0, 1.0, 1.0, 1.0, 1.0, 1.0, 1.0, 1.0, 1.0, 1.0, 1.0, 1.0, 1.0, 1.0, 1.0, 1.0, 1.0, 1.0, 1.0, 1.0, 1.0, 1.0, 1.0, 1.0, 1.0, 1.0, 1.0, 1.0, 1.0, 1.0, 1.0, 1.0, 1.0, 1.0, 1.0, 1.0, 1.0, 1.0, 1.0, 1.0, 1.0, 1.0, 1.0, 1.0, 1.0, 1.0, 1.0, 1.0, 1.0, 1.0, 1.0, 1.0, 1.0, 1.0, 1.0, 1.0, 1.0, 1.0, 1.0, 1.0, 1.0, 1.0, 1.0, 1.0, 1.0, 1.0, 1.0, 1.0, 1.0, 1.0, 1.0, 1.0, 1.0, 1.0, 1.0, 1.0, 1.0, 1.0, 1.0, 1.0, 1.0, 1.0, 1.0, 1.0, 1.0, 1.0, 1.0, 1.0, 1.0, 1.0, 1.0, 1.0, 0.9911, 0.9911, 0.9911, 0.9961, 0.9911, 0.9911, 0.9911, 0.9961, 1.0, 1.0, 1.0, 1.0, 1.0, 1.0, 1.0, 1.0, 1.0, 1.0, 1.0, 1.0, 1.0, 1.0, 1.0, 1.0, 1.0, 1.0, 1.0, 1.0, 1.0, 1.0, 1.0, 1.0, 1.0, 1.0, 1.0, 1.0, 1.0, 1.0, 1.0, 1.0, 1.0, 1.0, 1.0, 1.0, 1.0, 1.0, 1.0, 1.0, 1.0, 1.0, 1.0, 1.0, 1.0, 1.0, 1.0, 1.0, 1.0, 1.0, 1.0, 1.0, 1.0, 1.0, 1.0, 1.0, 1.0, 1.0, 1.0, 1.0, 1.0, 1.0, 1.0, 1.0, 1.0, 1.0, 1.0, 1.0, 1.0, 1.0, 1.0, 1.0, 1.0, 1.0, 1.0, 1.0, 1.0, 1.0, 1.0, 1.0, 1.0, 1.0, 1.0, 1.0, 1.0, 1.0, 1.0, 1.0, 1.0, 1.0, 1.0, 1.0, 1.0, 1.0, 1.0, 1.0, 0.9911, 0.9911, 0.9911, 0.9961, 1.0, 1.0, 1.0, 1.0, 1.0, 1.0, 1.0, 1.0, 0.9911, 0.9911, 0.9911, 0.9961, 1.0, 1.0, 1.0, 1.0, 1.0, 1.0, 1.0, 1.0, 1.0, 1.0, 1.0, 1.0, 1.0, 1.0, 1.0, 1.0, 1.0, 1.0, 1.0, 1.0, 1.0, 1.0, 1.0, 1.0, 1.0, 1.0, 1.0, 1.0, 1.0, 1.0, 1.0, 1.0, 1.0, 1.0, 1.0, 1.0, 1.0, 1.0, 1.0, 1.0, 1.0, 1.0, 1.0, 1.0, 1.0, 1.0, 1.0, 1.0, 1.0, 1.0, 1.0, 1.0, 0.9911, 0.9911, 0.9911, 0.9961, 1.0, 1.0, 1.0, 1.0, 1.0, 1.0, 1.0, 1.0, 1.0, 1.0, 1.0, 1.0, 0.9911, 0.9911, 0.9911, 0.9961, 1.0, 1.0, 1.0, 1.0, 1.0, 1.0, 1.0, 1.0, 1.0, 1.0, 1.0, 1.0, 0.9911, 0.9911, 0.9911, 0.9961, 1.0, 1.0, 1.0, 1.0, 1.0, 1.0, 1.0, 1.0, 1.0, 1.0, 1.0, 1.0, 0.9911, 0.9911, 0.9911, 0.9961, 1.0, 1.0, 1.0, 1.0])
me_cube.materials.append(mat_mat_shelf_standing)
me_cube.use_remesh_preserve_volume = False
me_cube.use_remesh_preserve_attributes = False
me_cube.use_mirror_vertex_groups = False
me_cube.update()

# ---- objects
ob_shelf_wall = bpy.data.objects.new('Shelf_wall', me_cube_004)
ob_shelf_standing = bpy.data.objects.new('Shelf_standing', me_cube)

# ---- transforms, parenting, visibility, modifiers, constraints
ob_shelf_wall.location = (0.0, 0.0, 0.0)
ob_shelf_wall.rotation_euler = (0.0, -0.0, 1.571)
ob_shelf_wall.lineart.crease_threshold = 0.0
ob_shelf_standing.location = (0.0, 0.0, 0.0)
ob_shelf_standing.lock_rotations_4d = False
ob_shelf_standing.empty_display_type = 'ARROWS'
ob_shelf_standing.lineart.crease_threshold = 0.0

# ---- collection membership
col_collection_1.objects.link(ob_shelf_wall)
col_collection_2.objects.link(ob_shelf_standing)

# ---- scene / render settings (as saved in the file)
scene.frame_start = 1; scene.frame_end = 250; scene.frame_set(1)
scene.render.engine = 'BLENDER_EEVEE_NEXT'
scene.render.resolution_percentage = 50
scene.render.dither_intensity = 0.0
scene.cycles.use_denoising = False
scene.cycles.samples = 128
scene.cycles.sampling_pattern = 'TABULATED_SOBOL'
scene.cycles.light_sampling_threshold = 0.0
scene.cycles.use_adaptive_sampling = False
scene.cycles.use_light_tree = False
scene.cycles.blur_glossy = 0.0
scene.cycles.sample_clamp_indirect = 0.0
scene.view_settings.view_transform = 'Standard'
bpy.context.view_layer.update()

# ---- added for rendering (the .blend has no active camera and no usable light): camera, sun
cam_auto = bpy.data.cameras.new('AutoCamera')
cam_auto.lens = 50.0
cam_auto.sensor_width = 36.0
cam_auto.clip_end = 1000.0
ob_auto_camera = bpy.data.objects.new('AutoCamera', cam_auto)
scene.collection.objects.link(ob_auto_camera)
ob_auto_camera.location = (6.67914, -8.01497, 5.33883)
ob_auto_camera.rotation_euler = (1.09748, -7.21219e-08, 0.694738)
scene.camera = ob_auto_camera
light_auto_sun = bpy.data.lights.new('AutoSun', 'SUN')
light_auto_sun.energy = 3.0
light_auto_sun.angle = 0.0523599
ob_auto_sun = bpy.data.objects.new('AutoSun', light_auto_sun)
scene.collection.objects.link(ob_auto_sun)
ob_auto_sun.rotation_euler = (0.872665, 0.174533, 0.523599)
bpy.context.view_layer.update()
